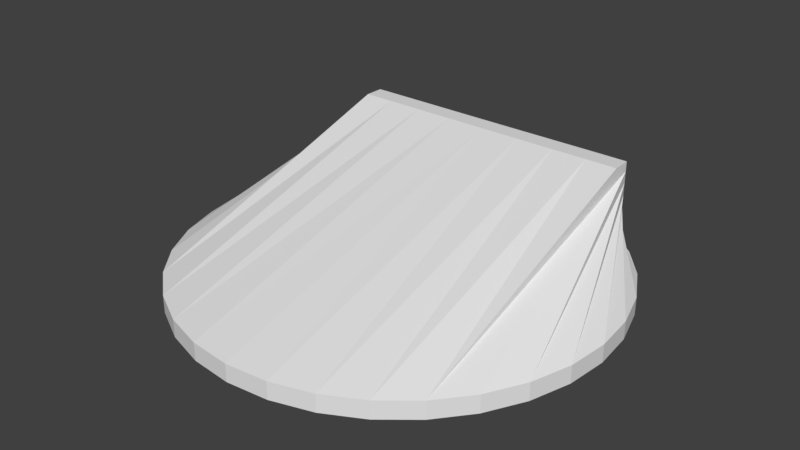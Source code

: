 # Source: turret.blend  (saved by Blender 2.78.0; exported with 4.5.12 LTS)
import bpy
from mathutils import Matrix  # noqa: F401  (used for matrix-valued properties, if any)

bpy.ops.wm.read_factory_settings(use_empty=True)
scene = bpy.context.scene
scene.name = 'Scene'

# ---- collections
col_collection_1 = bpy.data.collections.new('Collection 1'); scene.collection.children.link(col_collection_1)

# ---- world
world_world = bpy.data.worlds.new('World'); scene.world = world_world
world_world.color = (0.05088, 0.05088, 0.05088)
world_world.use_sun_shadow = False
world_world.sun_shadow_jitter_overblur = 0.0
world_world.cycles.sampling_method = 'MANUAL'

# ---- meshes
me_circle = bpy.data.meshes.new('Circle')
me_circle.from_pydata([(0.1951, -0.9808, 0.1036), (0.3827, -0.9239, 0.1036), (0.5556, -0.8315, 0.1036), (0.7071, -0.7071, 0.1036), (0.8315, -0.5556, 0.1036), (0.9239, -0.3827, 0.1036), (0.9808, -0.1951, 0.1036), (1.0, 9.656e-07, 0.1036), (0.9808, 0.1951, 0.1036), (0.9239, 0.3827, 0.1036), (0.8315, 0.5556, 0.1036), (0.7071, 0.7071, 0.1036), (0.5556, 0.8315, 0.1036), (0.3827, 0.9239, 0.1036), (0.1951, 0.9808, 0.1036), (0.1862, 0.6614, 0.5376), (0.3652, 0.6614, 0.5379), (0.5301, 0.6614, 0.5381), (0.6757, 0.6614, 0.538), (0.6757, 0.6614, 0.492), (0.6757, 0.6614, 0.4395), (0.6757, 0.6614, 0.3825), (0.6757, 0.6614, 0.3233), (0.6757, 0.6614, 0.264), (0.6757, 0.6614, 0.2071), (0.6757, 0.6614, 0.1546), (0.6757, 0.6614, 0.1086), (0.5301, 0.6614, 0.1096), (0.3652, 0.6614, 0.1086), (0.1862, 0.6614, 0.1078), (0.6777, 0.574, 0.5374), (0.1867, 0.5734, 0.5374), (0.3661, 0.5737, 0.5374), (0.5316, 0.5739, 0.5374), (0.1951, -0.9808, 0.02134), (0.3827, -0.9239, 0.02134), (0.5556, -0.8315, 0.02134), (0.7071, -0.7071, 0.02134), (0.8315, -0.5556, 0.02134), (0.9239, -0.3827, 0.02134), (0.9808, -0.1951, 0.02134), (1.0, 9.656e-07, 0.02134), (0.9808, 0.1951, 0.02134), (0.9239, 0.3827, 0.02134), (0.8315, 0.5556, 0.02134), (0.7071, 0.7071, 0.02134), (0.5556, 0.8315, 0.02134), (0.3827, 0.9239, 0.02134), (0.1951, 0.9808, 0.02134), (0.2152, 0.6613, 0.3194), (0.2182, 0.6613, 0.3496), (0.227, 0.6613, 0.3786), (0.2413, 0.6613, 0.4053), (0.2605, 0.6613, 0.4287), (0.2839, 0.6613, 0.4479), (0.3107, 0.6613, 0.4622), (0.3397, 0.6613, 0.471), (0.3698, 0.6613, 0.474), (0.4, 0.6613, 0.471), (0.429, 0.6613, 0.4622), (0.4557, 0.6613, 0.4479), (0.4791, 0.6613, 0.4287), (0.4983, 0.6613, 0.4053), (0.5126, 0.6613, 0.3786), (0.5214, 0.6613, 0.3496), (0.5244, 0.6613, 0.3194), (0.5214, 0.6613, 0.2892), (0.5126, 0.6613, 0.2603), (0.4983, 0.6613, 0.2335), (0.4791, 0.6613, 0.2101), (0.4557, 0.6613, 0.1909), (0.429, 0.6613, 0.1766), (0.4, 0.6613, 0.1678), (0.3698, 0.6613, 0.1648), (0.3397, 0.6613, 0.1678), (0.3107, 0.6613, 0.1766), (0.2839, 0.6613, 0.1909), (0.2605, 0.6613, 0.2101), (0.2413, 0.6613, 0.2335), (0.227, 0.6613, 0.2603), (0.2182, 0.6613, 0.2892), (0.2446, 0.6204, 0.3443), (0.2446, 0.6204, 0.2945), (0.2519, 0.6204, 0.2705), (0.2637, 0.6204, 0.2485), (0.2795, 0.6204, 0.2291), (0.2989, 0.6204, 0.2133), (0.321, 0.6204, 0.2015), (0.3449, 0.6204, 0.1942), (0.2519, 0.6204, 0.3683), (0.3698, 0.6204, 0.1917), (0.3947, 0.6204, 0.1942), (0.4187, 0.6204, 0.2015), (0.4407, 0.6204, 0.2133), (0.4601, 0.6204, 0.2291), (0.476, 0.6204, 0.2485), (0.4878, 0.6204, 0.2705), (0.2637, 0.6204, 0.3903), (0.495, 0.6204, 0.2945), (0.4975, 0.6204, 0.3194), (0.495, 0.6204, 0.3443), (0.4878, 0.6204, 0.3683), (0.476, 0.6204, 0.3903), (0.4601, 0.6204, 0.4097), (0.4407, 0.6204, 0.4256), (0.2421, 0.6204, 0.3194), (0.4187, 0.6204, 0.4374), (0.3947, 0.6204, 0.4446), (0.3698, 0.6204, 0.4471), (0.3449, 0.6204, 0.4446), (0.321, 0.6204, 0.4374), (0.2989, 0.6204, 0.4256), (0.2795, 0.6204, 0.4097), (0.3328, 0.6205, 0.2656), (0.3337, 0.6205, 0.2666), (0.3349, 0.6205, 0.267), (0.3361, 0.6205, 0.267), (0.3322, 0.6205, 0.2629), (0.3372, 0.6205, 0.2663), (0.338, 0.6205, 0.2652), (0.3384, 0.6205, 0.264), (0.3384, 0.6205, 0.2626), (0.3379, 0.6205, 0.2615), (0.337, 0.6205, 0.2608), (0.3358, 0.6205, 0.2603), (0.3323, 0.6205, 0.2643), (0.3346, 0.6205, 0.26), (0.3335, 0.6205, 0.2601), (0.3327, 0.6205, 0.2614), (0.3652, 0.7067, 0.3071), (0.3656, 0.7061, 0.3074), (0.3661, 0.7056, 0.3075), (0.3666, 0.7052, 0.3074), (0.365, 0.7075, 0.306), (0.3671, 0.7049, 0.3071), (0.3675, 0.7049, 0.3066), (0.3677, 0.7049, 0.3061), (0.3676, 0.7053, 0.3054), (0.3671, 0.7059, 0.3049), (0.3669, 0.7062, 0.3046), (0.3665, 0.7067, 0.3044), (0.365, 0.7072, 0.3066), (0.3658, 0.7071, 0.3045), (0.3654, 0.7073, 0.3048), (0.3651, 0.7075, 0.3054), (0.4112, 0.6205, 0.2621), (0.4105, 0.6205, 0.2632), (0.4104, 0.6205, 0.2645), (0.4108, 0.6205, 0.2656), (0.4137, 0.6205, 0.2609), (0.4116, 0.6205, 0.2665), (0.4129, 0.6205, 0.2671), (0.4142, 0.6205, 0.2672), (0.4156, 0.6205, 0.2667), (0.4165, 0.6205, 0.266), (0.4169, 0.6205, 0.2649), (0.4172, 0.6205, 0.2637), (0.4124, 0.6205, 0.2613), (0.4172, 0.6205, 0.2624), (0.4167, 0.6205, 0.2614), (0.4152, 0.6205, 0.2609), (0.3797, 0.7063, 0.3038), (0.3796, 0.7057, 0.3042), (0.3797, 0.7052, 0.3047), (0.3799, 0.7051, 0.3053), (0.3804, 0.7072, 0.3034), (0.3803, 0.7052, 0.3058), (0.3809, 0.7054, 0.3062), (0.3813, 0.7057, 0.3063), (0.3818, 0.7061, 0.3062), (0.3822, 0.7065, 0.3058), (0.3825, 0.7069, 0.3053), (0.3823, 0.7073, 0.3047), (0.3799, 0.7067, 0.3035), (0.382, 0.7076, 0.3042), (0.3816, 0.7078, 0.3038), (0.381, 0.7076, 0.3035), (0.3739, 0.7139, 0.2984), (0.3831, 0.7073, 0.3053), (0.3705, 0.7032, 0.3053), (0.3627, 0.7139, 0.3053), (0.3705, 0.7246, 0.3053), (0.3831, 0.7205, 0.3053), (0.3774, 0.7032, 0.3166), (0.3648, 0.7073, 0.3166), (0.3648, 0.7205, 0.3166), (0.3774, 0.7246, 0.3166), (0.3852, 0.7139, 0.3166), (0.3739, 0.7139, 0.3236), (0.3719, 0.7076, 0.3002), (0.3793, 0.71, 0.3002), (0.3773, 0.7037, 0.3043), (0.3847, 0.7139, 0.3043), (0.3793, 0.7178, 0.3002), (0.3673, 0.7139, 0.3002), (0.3653, 0.7076, 0.3043), (0.3719, 0.7202, 0.3002), (0.3653, 0.7202, 0.3043), (0.3773, 0.7241, 0.3043), (0.3859, 0.71, 0.311), (0.3859, 0.7178, 0.311), (0.3739, 0.7013, 0.311), (0.3814, 0.7037, 0.311), (0.362, 0.71, 0.311), (0.3665, 0.7037, 0.311), (0.3665, 0.7241, 0.311), (0.362, 0.7178, 0.311), (0.3814, 0.7241, 0.311), (0.3739, 0.7265, 0.311), (0.3826, 0.7076, 0.3176), (0.3706, 0.7037, 0.3176), (0.3632, 0.7139, 0.3176), (0.3706, 0.7241, 0.3176), (0.3826, 0.7202, 0.3176), (0.376, 0.7076, 0.3217), (0.3806, 0.7139, 0.3217), (0.3686, 0.71, 0.3217), (0.3686, 0.7178, 0.3217), (0.376, 0.7202, 0.3217), (0.3659, 0.7058, 0.3074), (0.3661, 0.7069, 0.3045), (0.367, 0.706, 0.3047), (0.0, 1.0, 0.1036), (0.0, -1.0, 0.1036), (-0.1951, -0.9808, 0.1036), (-0.3827, -0.9239, 0.1036), (-0.5556, -0.8315, 0.1036), (-0.7071, -0.7071, 0.1036), (-0.8315, -0.5556, 0.1036), (-0.9239, -0.3827, 0.1036), (-0.9808, -0.1951, 0.1036), (-1.0, 9.656e-07, 0.1036), (-0.9808, 0.1951, 0.1036), (-0.9239, 0.3827, 0.1036), (-0.8315, 0.5556, 0.1036), (-0.7071, 0.7071, 0.1036), (-0.5556, 0.8315, 0.1036), (-0.3827, 0.9239, 0.1036), (-0.1951, 0.9808, 0.1036), (0.0, 0.6614, 0.1079), (0.0, 0.6614, 0.5375), (-0.1862, 0.6614, 0.5376), (-0.3652, 0.6614, 0.5379), (-0.5301, 0.6614, 0.5381), (-0.6757, 0.6614, 0.538), (-0.6757, 0.6614, 0.492), (-0.6757, 0.6614, 0.4395), (-0.6757, 0.6614, 0.3825), (-0.6757, 0.6614, 0.3233), (-0.6757, 0.6614, 0.264), (-0.6757, 0.6614, 0.2071), (-0.6757, 0.6614, 0.1546), (-0.6757, 0.6614, 0.1086), (-0.5301, 0.6614, 0.1096), (-0.3652, 0.6614, 0.1086), (-0.1862, 0.6614, 0.1078), (-0.6777, 0.574, 0.5374), (0.0, 0.5732, 0.5374), (-0.1867, 0.5734, 0.5374), (-0.3661, 0.5737, 0.5374), (-0.5316, 0.5739, 0.5374), (0.0, 1.0, 0.02134), (0.0, -1.0, 0.02134), (-0.1951, -0.9808, 0.02134), (-0.3827, -0.9239, 0.02134), (-0.5556, -0.8315, 0.02134), (-0.7071, -0.7071, 0.02134), (-0.8315, -0.5556, 0.02134), (-0.9239, -0.3827, 0.02134), (-0.9808, -0.1951, 0.02134), (-1.0, 9.656e-07, 0.02134), (-0.9808, 0.1951, 0.02134), (-0.9239, 0.3827, 0.02134), (-0.8315, 0.5556, 0.02134), (-0.7071, 0.7071, 0.02134), (-0.5556, 0.8315, 0.02134), (-0.3827, 0.9239, 0.02134), (-0.1951, 0.9808, 0.02134), (-0.2152, 0.6613, 0.3194), (-0.2182, 0.6613, 0.3496), (-0.227, 0.6613, 0.3786), (-0.2413, 0.6613, 0.4053), (-0.2605, 0.6613, 0.4287), (-0.2839, 0.6613, 0.4479), (-0.3107, 0.6613, 0.4622), (-0.3397, 0.6613, 0.471), (-0.3698, 0.6613, 0.474), (-0.4, 0.6613, 0.471), (-0.429, 0.6613, 0.4622), (-0.4557, 0.6613, 0.4479), (-0.4791, 0.6613, 0.4287), (-0.4983, 0.6613, 0.4053), (-0.5126, 0.6613, 0.3786), (-0.5214, 0.6613, 0.3496), (-0.5244, 0.6613, 0.3194), (-0.5214, 0.6613, 0.2892), (-0.5126, 0.6613, 0.2603), (-0.4983, 0.6613, 0.2335), (-0.4791, 0.6613, 0.2101), (-0.4557, 0.6613, 0.1909), (-0.429, 0.6613, 0.1766), (-0.4, 0.6613, 0.1678), (-0.3698, 0.6613, 0.1648), (-0.3397, 0.6613, 0.1678), (-0.3107, 0.6613, 0.1766), (-0.2839, 0.6613, 0.1909), (-0.2605, 0.6613, 0.2101), (-0.2413, 0.6613, 0.2335), (-0.227, 0.6613, 0.2603), (-0.2182, 0.6613, 0.2892), (-0.2446, 0.6204, 0.3443), (-0.2446, 0.6204, 0.2945), (-0.2519, 0.6204, 0.2705), (-0.2637, 0.6204, 0.2485), (-0.2795, 0.6204, 0.2291), (-0.2989, 0.6204, 0.2133), (-0.321, 0.6204, 0.2015), (-0.3449, 0.6204, 0.1942), (-0.2519, 0.6204, 0.3683), (-0.3698, 0.6204, 0.1917), (-0.3947, 0.6204, 0.1942), (-0.4187, 0.6204, 0.2015), (-0.4407, 0.6204, 0.2133), (-0.4601, 0.6204, 0.2291), (-0.476, 0.6204, 0.2485), (-0.4878, 0.6204, 0.2705), (-0.2637, 0.6204, 0.3903), (-0.495, 0.6204, 0.2945), (-0.4975, 0.6204, 0.3194), (-0.495, 0.6204, 0.3443), (-0.4878, 0.6204, 0.3683), (-0.476, 0.6204, 0.3903), (-0.4601, 0.6204, 0.4097), (-0.4407, 0.6204, 0.4256), (-0.2421, 0.6204, 0.3194), (-0.4187, 0.6204, 0.4374), (-0.3947, 0.6204, 0.4446), (-0.3698, 0.6204, 0.4471), (-0.3449, 0.6204, 0.4446), (-0.321, 0.6204, 0.4374), (-0.2989, 0.6204, 0.4256), (-0.2795, 0.6204, 0.4097), (-0.3328, 0.6205, 0.2656), (-0.3337, 0.6205, 0.2666), (-0.3349, 0.6205, 0.267), (-0.3361, 0.6205, 0.267), (-0.3322, 0.6205, 0.2629), (-0.3372, 0.6205, 0.2663), (-0.338, 0.6205, 0.2652), (-0.3384, 0.6205, 0.264), (-0.3384, 0.6205, 0.2626), (-0.3379, 0.6205, 0.2615), (-0.337, 0.6205, 0.2608), (-0.3358, 0.6205, 0.2603), (-0.3323, 0.6205, 0.2643), (-0.3346, 0.6205, 0.26), (-0.3335, 0.6205, 0.2601), (-0.3327, 0.6205, 0.2614), (-0.3652, 0.7067, 0.3071), (-0.3656, 0.7061, 0.3074), (-0.3661, 0.7056, 0.3075), (-0.3666, 0.7052, 0.3074), (-0.365, 0.7075, 0.306), (-0.3671, 0.7049, 0.3071), (-0.3675, 0.7049, 0.3066), (-0.3677, 0.7049, 0.3061), (-0.3676, 0.7053, 0.3054), (-0.3671, 0.7059, 0.3049), (-0.3669, 0.7062, 0.3046), (-0.3665, 0.7067, 0.3044), (-0.365, 0.7072, 0.3066), (-0.3658, 0.7071, 0.3045), (-0.3654, 0.7073, 0.3048), (-0.3651, 0.7075, 0.3054), (-0.4112, 0.6205, 0.2621), (-0.4105, 0.6205, 0.2632), (-0.4104, 0.6205, 0.2645), (-0.4108, 0.6205, 0.2656), (-0.4137, 0.6205, 0.2609), (-0.4116, 0.6205, 0.2665), (-0.4129, 0.6205, 0.2671), (-0.4142, 0.6205, 0.2672), (-0.4156, 0.6205, 0.2667), (-0.4165, 0.6205, 0.266), (-0.4169, 0.6205, 0.2649), (-0.4172, 0.6205, 0.2637), (-0.4124, 0.6205, 0.2613), (-0.4172, 0.6205, 0.2624), (-0.4167, 0.6205, 0.2614), (-0.4152, 0.6205, 0.2609), (-0.3797, 0.7063, 0.3038), (-0.3796, 0.7057, 0.3042), (-0.3797, 0.7052, 0.3047), (-0.3799, 0.7051, 0.3053), (-0.3804, 0.7072, 0.3034), (-0.3803, 0.7052, 0.3058), (-0.3809, 0.7054, 0.3062), (-0.3813, 0.7057, 0.3063), (-0.3818, 0.7061, 0.3062), (-0.3822, 0.7065, 0.3058), (-0.3825, 0.7069, 0.3053), (-0.3823, 0.7073, 0.3047), (-0.3799, 0.7067, 0.3035), (-0.382, 0.7076, 0.3042), (-0.3816, 0.7078, 0.3038), (-0.381, 0.7076, 0.3035), (-0.3739, 0.7139, 0.2984), (-0.3831, 0.7073, 0.3053), (-0.3705, 0.7032, 0.3053), (-0.3627, 0.7139, 0.3053), (-0.3705, 0.7246, 0.3053), (-0.3831, 0.7205, 0.3053), (-0.3774, 0.7032, 0.3166), (-0.3648, 0.7073, 0.3166), (-0.3648, 0.7205, 0.3166), (-0.3774, 0.7246, 0.3166), (-0.3852, 0.7139, 0.3166), (-0.3739, 0.7139, 0.3236), (-0.3719, 0.7076, 0.3002), (-0.3793, 0.71, 0.3002), (-0.3773, 0.7037, 0.3043), (-0.3847, 0.7139, 0.3043), (-0.3793, 0.7178, 0.3002), (-0.3673, 0.7139, 0.3002), (-0.3653, 0.7076, 0.3043), (-0.3719, 0.7202, 0.3002), (-0.3653, 0.7202, 0.3043), (-0.3773, 0.7241, 0.3043), (-0.3859, 0.71, 0.311), (-0.3859, 0.7178, 0.311), (-0.3739, 0.7013, 0.311), (-0.3814, 0.7037, 0.311), (-0.362, 0.71, 0.311), (-0.3665, 0.7037, 0.311), (-0.3665, 0.7241, 0.311), (-0.362, 0.7178, 0.311), (-0.3814, 0.7241, 0.311), (-0.3739, 0.7265, 0.311), (-0.3826, 0.7076, 0.3176), (-0.3706, 0.7037, 0.3176), (-0.3632, 0.7139, 0.3176), (-0.3706, 0.7241, 0.3176), (-0.3826, 0.7202, 0.3176), (-0.376, 0.7076, 0.3217), (-0.3806, 0.7139, 0.3217), (-0.3686, 0.71, 0.3217), (-0.3686, 0.7178, 0.3217), (-0.376, 0.7202, 0.3217), (-0.3659, 0.7058, 0.3074), (-0.3661, 0.7069, 0.3045), (-0.367, 0.706, 0.3047)], [], [(12, 27, 26, 11), (13, 28, 27, 12), (0, 31, 257, 223), (14, 29, 28, 13), (1, 32, 31, 0), (222, 239, 29, 14), (2, 33, 32, 1), (3, 30, 33, 2), (4, 19, 18, 30, 3), (5, 20, 19, 4), (6, 21, 20, 5), (7, 22, 21, 6), (8, 23, 22, 7), (9, 24, 23, 8), (10, 25, 24, 9), (26, 25, 10), (71, 72, 91, 92), (84, 83, 82, 105, 81, 89, 97, 112, 111, 110, 109, 108, 107, 106, 104, 103, 102, 101, 100, 99, 98, 96, 95, 156, 155, 154, 153, 152, 151, 118, 116, 115, 114, 113, 125, 117), (33, 17, 16, 32), (32, 16, 15, 31), (31, 15, 240, 257), (117, 128, 127, 126, 124, 149, 160, 159, 158, 156, 95, 94, 93, 92, 91, 90, 88, 87, 86, 85, 84), (30, 18, 17, 33), (11, 45, 46, 12), (12, 46, 47, 13), (223, 262, 34, 0), (13, 47, 48, 14), (0, 34, 35, 1), (14, 48, 261, 222), (1, 35, 36, 2), (2, 36, 37, 3), (3, 37, 38, 4), (4, 38, 39, 5), (5, 39, 40, 6), (6, 40, 41, 7), (7, 41, 42, 8), (8, 42, 43, 9), (9, 43, 44, 10), (10, 44, 45, 11), (10, 11, 26), (57, 58, 107, 108), (70, 71, 92, 93), (23, 24, 25, 26, 27, 28, 73, 72, 71, 70, 69, 68, 67, 66, 65, 22), (17, 18, 19, 20, 21, 22, 65, 64, 63, 62, 61, 60, 59, 58, 57, 16), (58, 59, 106, 107), (72, 73, 90, 91), (59, 60, 104, 106), (74, 88, 90, 73), (60, 61, 103, 104), (75, 87, 88, 74), (61, 62, 102, 103), (76, 86, 87, 75), (62, 63, 101, 102), (50, 81, 105, 49), (77, 85, 86, 76), (63, 64, 100, 101), (51, 89, 81, 50), (78, 84, 85, 77), (64, 65, 99, 100), (52, 97, 89, 51), (79, 83, 84, 78), (65, 66, 98, 99), (53, 112, 97, 52), (80, 82, 83, 79), (66, 67, 96, 98), (54, 111, 112, 53), (49, 105, 82, 80), (67, 68, 95, 96), (55, 110, 111, 54), (68, 69, 94, 95), (56, 109, 110, 55), (69, 70, 93, 94), (57, 108, 109, 56), (120, 136, 135, 119), (125, 141, 133, 117), (117, 133, 144, 128), (121, 137, 136, 120), (113, 129, 141, 125), (122, 138, 137, 121), (114, 130, 129, 113), (123, 139, 221, 138, 122), (115, 131, 219, 130, 114), (124, 140, 139, 123), (116, 132, 131, 115), (126, 142, 220, 140, 124), (118, 134, 132, 116), (127, 143, 142, 126), (119, 135, 134, 118), (128, 144, 143, 127), (152, 168, 167, 151), (157, 173, 165, 149), (149, 165, 176, 160), (153, 169, 168, 152), (145, 161, 173, 157), (154, 170, 169, 153), (146, 162, 161, 145), (155, 171, 170, 154), (147, 163, 162, 146), (156, 172, 171, 155), (148, 164, 163, 147), (158, 174, 172, 156), (150, 166, 164, 148), (159, 175, 174, 158), (151, 167, 166, 150), (160, 176, 175, 159), (119, 118, 151, 150, 148, 147, 146, 145, 157, 149, 124, 123, 122, 121, 120), (177, 190, 189), (178, 190, 192), (177, 189, 194), (177, 194, 196), (177, 196, 193), (178, 192, 199), (179, 191, 201), (180, 195, 203), (181, 197, 205), (182, 198, 207), (178, 199, 202), (179, 201, 204), (180, 203, 206), (181, 205, 208), (182, 207, 200), (183, 209, 214), (184, 210, 216), (185, 211, 217), (186, 212, 218), (187, 213, 215), (215, 218, 188), (215, 213, 218), (213, 186, 218), (218, 217, 188), (218, 212, 217), (212, 185, 217), (217, 216, 188), (217, 211, 216), (211, 184, 216), (216, 214, 188), (216, 210, 214), (210, 183, 214), (214, 215, 188), (214, 209, 215), (209, 187, 215), (200, 213, 187), (200, 207, 213), (207, 186, 213), (208, 212, 186), (208, 205, 212), (205, 185, 212), (206, 211, 185), (206, 203, 211), (203, 184, 211), (204, 210, 184), (204, 201, 210), (201, 183, 210), (202, 209, 183), (202, 199, 209), (199, 187, 209), (207, 208, 186), (207, 198, 208), (198, 181, 208), (205, 206, 185), (205, 197, 206), (197, 180, 206), (203, 204, 184), (201, 202, 183), (201, 191, 202), (164, 166, 167, 168, 202, 191, 163), (199, 200, 187), (199, 192, 200), (192, 182, 200), (193, 198, 182), (193, 196, 198), (196, 181, 198), (196, 197, 181), (196, 194, 197), (194, 180, 197), (194, 195, 180), (194, 189, 195), (192, 193, 182), (192, 190, 193), (190, 177, 193), (189, 191, 179), (189, 190, 191), (168, 169, 170, 171, 178, 202), (173, 161, 162, 163, 191, 190, 165), (172, 174, 175, 176, 165, 190, 178, 171), (141, 129, 130, 219, 204, 203, 195, 143, 144, 133), (142, 143, 195, 220), (139, 140, 220, 195, 189, 179, 221), (132, 134, 135, 136, 137, 138, 221, 179, 204, 219, 131), (240, 15, 16, 57, 56, 55, 54, 53, 52, 51, 50, 49, 80, 79, 78, 77, 76, 75, 74, 73, 28, 29, 239), (236, 235, 252, 253), (237, 236, 253, 254), (224, 223, 257, 258), (238, 237, 254, 255), (225, 224, 258, 259), (222, 238, 255, 239), (226, 225, 259, 260), (227, 226, 260, 256), (228, 227, 256, 244, 245), (229, 228, 245, 246), (230, 229, 246, 247), (231, 230, 247, 248), (232, 231, 248, 249), (233, 232, 249, 250), (234, 233, 250, 251), (252, 234, 251), (300, 321, 320, 301), (313, 346, 354, 342, 343, 344, 345, 347, 380, 381, 382, 383, 384, 385, 324, 325, 327, 328, 329, 330, 331, 332, 333, 335, 336, 337, 338, 339, 340, 341, 326, 318, 310, 334, 311, 312), (260, 259, 242, 243), (259, 258, 241, 242), (258, 257, 240, 241), (346, 313, 314, 315, 316, 317, 319, 320, 321, 322, 323, 324, 385, 387, 388, 389, 378, 353, 355, 356, 357), (256, 260, 243, 244), (235, 236, 275, 274), (236, 237, 276, 275), (223, 224, 263, 262), (237, 238, 277, 276), (224, 225, 264, 263), (238, 222, 261, 277), (225, 226, 265, 264), (226, 227, 266, 265), (227, 228, 267, 266), (228, 229, 268, 267), (229, 230, 269, 268), (230, 231, 270, 269), (231, 232, 271, 270), (232, 233, 272, 271), (233, 234, 273, 272), (234, 235, 274, 273), (234, 252, 235), (286, 337, 336, 287), (299, 322, 321, 300), (249, 248, 294, 295, 296, 297, 298, 299, 300, 301, 302, 254, 253, 252, 251, 250), (243, 242, 286, 287, 288, 289, 290, 291, 292, 293, 294, 248, 247, 246, 245, 244), (287, 336, 335, 288), (301, 320, 319, 302), (288, 335, 333, 289), (303, 302, 319, 317), (289, 333, 332, 290), (304, 303, 317, 316), (290, 332, 331, 291), (305, 304, 316, 315), (291, 331, 330, 292), (279, 278, 334, 310), (306, 305, 315, 314), (292, 330, 329, 293), (280, 279, 310, 318), (307, 306, 314, 313), (293, 329, 328, 294), (281, 280, 318, 326), (308, 307, 313, 312), (294, 328, 327, 295), (282, 281, 326, 341), (309, 308, 312, 311), (295, 327, 325, 296), (283, 282, 341, 340), (278, 309, 311, 334), (296, 325, 324, 297), (284, 283, 340, 339), (297, 324, 323, 298), (285, 284, 339, 338), (298, 323, 322, 299), (286, 285, 338, 337), (349, 348, 364, 365), (354, 346, 362, 370), (346, 357, 373, 362), (350, 349, 365, 366), (342, 354, 370, 358), (351, 350, 366, 367), (343, 342, 358, 359), (352, 351, 367, 450, 368), (344, 343, 359, 448, 360), (353, 352, 368, 369), (345, 344, 360, 361), (355, 353, 369, 449, 371), (347, 345, 361, 363), (356, 355, 371, 372), (348, 347, 363, 364), (357, 356, 372, 373), (381, 380, 396, 397), (386, 378, 394, 402), (378, 389, 405, 394), (382, 381, 397, 398), (374, 386, 402, 390), (383, 382, 398, 399), (375, 374, 390, 391), (384, 383, 399, 400), (376, 375, 391, 392), (385, 384, 400, 401), (377, 376, 392, 393), (387, 385, 401, 403), (379, 377, 393, 395), (388, 387, 403, 404), (380, 379, 395, 396), (389, 388, 404, 405), (348, 349, 350, 351, 352, 353, 378, 386, 374, 375, 376, 377, 379, 380, 347), (406, 418, 419), (407, 421, 419), (406, 423, 418), (406, 425, 423), (406, 422, 425), (407, 428, 421), (408, 430, 420), (409, 432, 424), (410, 434, 426), (411, 436, 427), (407, 431, 428), (408, 433, 430), (409, 435, 432), (410, 437, 434), (411, 429, 436), (412, 443, 438), (413, 445, 439), (414, 446, 440), (415, 447, 441), (416, 444, 442), (444, 417, 447), (444, 447, 442), (442, 447, 415), (447, 417, 446), (447, 446, 441), (441, 446, 414), (446, 417, 445), (446, 445, 440), (440, 445, 413), (445, 417, 443), (445, 443, 439), (439, 443, 412), (443, 417, 444), (443, 444, 438), (438, 444, 416), (429, 416, 442), (429, 442, 436), (436, 442, 415), (437, 415, 441), (437, 441, 434), (434, 441, 414), (435, 414, 440), (435, 440, 432), (432, 440, 413), (433, 413, 439), (433, 439, 430), (430, 439, 412), (431, 412, 438), (431, 438, 428), (428, 438, 416), (436, 415, 437), (436, 437, 427), (427, 437, 410), (434, 414, 435), (434, 435, 426), (426, 435, 409), (432, 413, 433), (430, 412, 431), (430, 431, 420), (393, 392, 420, 431, 397, 396, 395), (428, 416, 429), (428, 429, 421), (421, 429, 411), (422, 411, 427), (422, 427, 425), (425, 427, 410), (425, 410, 426), (425, 426, 423), (423, 426, 409), (423, 409, 424), (423, 424, 418), (421, 411, 422), (421, 422, 419), (419, 422, 406), (418, 408, 420), (418, 420, 419), (397, 431, 407, 400, 399, 398), (402, 394, 419, 420, 392, 391, 390), (401, 400, 407, 419, 394, 405, 404, 403), (370, 362, 373, 372, 424, 432, 433, 448, 359, 358), (371, 449, 424, 372), (368, 450, 408, 418, 424, 449, 369), (361, 360, 448, 433, 408, 450, 367, 366, 365, 364, 363), (240, 239, 255, 254, 302, 303, 304, 305, 306, 307, 308, 309, 278, 279, 280, 281, 282, 283, 284, 285, 286, 242, 241), (262, 263, 264, 265, 266, 267, 268, 269, 270, 271, 272, 273, 274, 275, 276, 277, 261, 48, 47, 46, 45, 44, 43, 42, 41, 40, 39, 38, 37, 36, 35, 34)])
me_circle.use_remesh_preserve_volume = False
me_circle.use_remesh_preserve_attributes = False
me_circle.use_mirror_vertex_groups = False
me_circle.update()

# ---- objects
ob_circle = bpy.data.objects.new('Circle', me_circle)

# ---- transforms, parenting, visibility, modifiers, constraints
ob_circle.location = (-0.006078, -0.001716, -0.02019)
ob_circle.lineart.crease_threshold = 0.0
_vg = ob_circle.vertex_groups.new(name='Group')

# ---- collection membership
col_collection_1.objects.link(ob_circle)

# ---- scene / render settings (as saved in the file)
scene.frame_start = 1; scene.frame_end = 250; scene.frame_set(1)
scene.render.engine = 'BLENDER_EEVEE_NEXT'
scene.render.resolution_percentage = 50
scene.render.dither_intensity = 0.0
scene.cycles.use_denoising = False
scene.cycles.samples = 128
scene.cycles.sampling_pattern = 'TABULATED_SOBOL'
scene.cycles.light_sampling_threshold = 0.0
scene.cycles.use_adaptive_sampling = False
scene.cycles.use_light_tree = False
scene.cycles.blur_glossy = 0.0
scene.cycles.sample_clamp_indirect = 0.0
scene.view_settings.view_transform = 'Standard'
bpy.context.view_layer.update()

# ---- added for rendering (the .blend has no active camera and no usable light): camera, sun
cam_auto = bpy.data.cameras.new('AutoCamera')
cam_auto.lens = 50.0
cam_auto.sensor_width = 36.0
cam_auto.clip_end = 1000.0
ob_auto_camera = bpy.data.objects.new('AutoCamera', cam_auto)
scene.collection.objects.link(ob_auto_camera)
ob_auto_camera.location = (2.65417, -3.19402, 2.38774)
ob_auto_camera.rotation_euler = (1.09748, -7.21219e-08, 0.694738)
scene.camera = ob_auto_camera
light_auto_sun = bpy.data.lights.new('AutoSun', 'SUN')
light_auto_sun.energy = 3.0
light_auto_sun.angle = 0.0523599
ob_auto_sun = bpy.data.objects.new('AutoSun', light_auto_sun)
scene.collection.objects.link(ob_auto_sun)
ob_auto_sun.rotation_euler = (0.872665, 0.174533, 0.523599)
bpy.context.view_layer.update()
